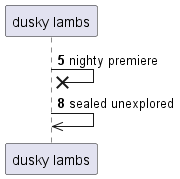

The diagram above was rendered by PlantUML. Its source (embedded in the PNG):
@startuml
participant "dusky lambs" as 0
autonumber 5 3
0 ->x 0: nighty premiere
0 ->> 0: sealed unexplored
@enduml